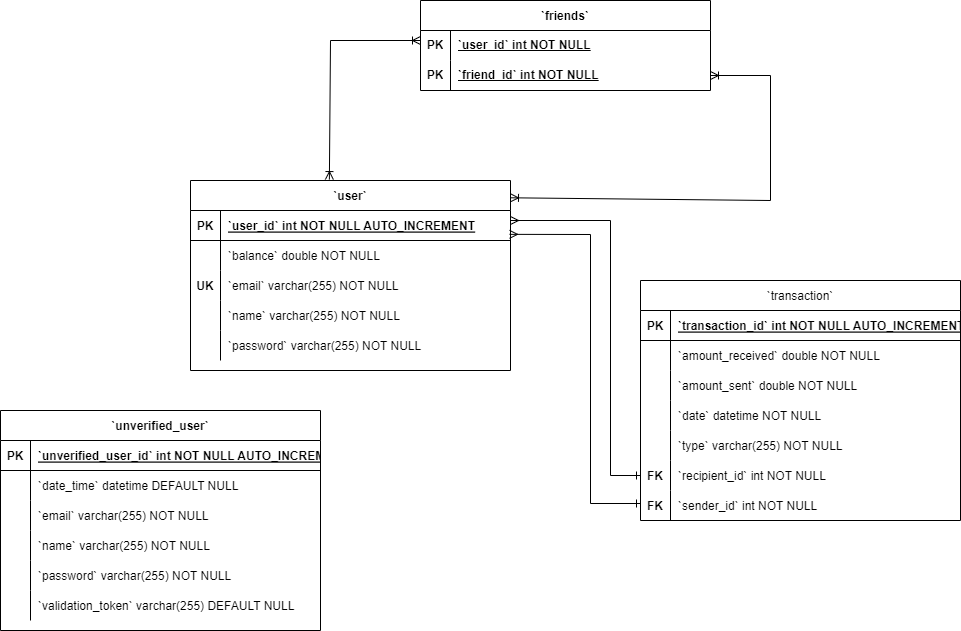

The diagram above was exported from draw.io. Its source (the exported page's mxGraphModel, read from the mxfile embedded in the PNG):
<mxGraphModel dx="1422" dy="786" grid="1" gridSize="10" guides="1" tooltips="1" connect="1" arrows="1" fold="1" page="1" pageScale="1" pageWidth="1100" pageHeight="850" background="none" math="0" shadow="0">
  <root>
    <mxCell id="0" />
    <mxCell id="1" parent="0" />
    <mxCell id="McXScKNRtXlft9BV50DV-96" value="`user`" style="shape=table;startSize=30;container=1;collapsible=1;childLayout=tableLayout;fixedRows=1;rowLines=0;fontStyle=1;align=center;resizeLast=1;" vertex="1" parent="1">
      <mxGeometry x="270" y="280" width="320" height="190" as="geometry" />
    </mxCell>
    <mxCell id="McXScKNRtXlft9BV50DV-97" value="" style="shape=tableRow;horizontal=0;startSize=0;swimlaneHead=0;swimlaneBody=0;fillColor=none;collapsible=0;dropTarget=0;points=[[0,0.5],[1,0.5]];portConstraint=eastwest;top=0;left=0;right=0;bottom=1;" vertex="1" parent="McXScKNRtXlft9BV50DV-96">
      <mxGeometry y="30" width="320" height="30" as="geometry" />
    </mxCell>
    <mxCell id="McXScKNRtXlft9BV50DV-98" value="PK" style="shape=partialRectangle;overflow=hidden;connectable=0;fillColor=none;top=0;left=0;bottom=0;right=0;fontStyle=1;" vertex="1" parent="McXScKNRtXlft9BV50DV-97">
      <mxGeometry width="30" height="30" as="geometry">
        <mxRectangle width="30" height="30" as="alternateBounds" />
      </mxGeometry>
    </mxCell>
    <mxCell id="McXScKNRtXlft9BV50DV-99" value="`user_id` int NOT NULL AUTO_INCREMENT" style="shape=partialRectangle;overflow=hidden;connectable=0;fillColor=none;align=left;top=0;left=0;bottom=0;right=0;spacingLeft=6;fontStyle=5;" vertex="1" parent="McXScKNRtXlft9BV50DV-97">
      <mxGeometry x="30" width="290" height="30" as="geometry">
        <mxRectangle width="290" height="30" as="alternateBounds" />
      </mxGeometry>
    </mxCell>
    <mxCell id="McXScKNRtXlft9BV50DV-100" value="" style="shape=tableRow;horizontal=0;startSize=0;swimlaneHead=0;swimlaneBody=0;fillColor=none;collapsible=0;dropTarget=0;points=[[0,0.5],[1,0.5]];portConstraint=eastwest;top=0;left=0;right=0;bottom=0;" vertex="1" parent="McXScKNRtXlft9BV50DV-96">
      <mxGeometry y="60" width="320" height="30" as="geometry" />
    </mxCell>
    <mxCell id="McXScKNRtXlft9BV50DV-101" value="" style="shape=partialRectangle;overflow=hidden;connectable=0;fillColor=none;top=0;left=0;bottom=0;right=0;" vertex="1" parent="McXScKNRtXlft9BV50DV-100">
      <mxGeometry width="30" height="30" as="geometry">
        <mxRectangle width="30" height="30" as="alternateBounds" />
      </mxGeometry>
    </mxCell>
    <mxCell id="McXScKNRtXlft9BV50DV-102" value="`balance` double NOT NULL" style="shape=partialRectangle;overflow=hidden;connectable=0;fillColor=none;align=left;top=0;left=0;bottom=0;right=0;spacingLeft=6;" vertex="1" parent="McXScKNRtXlft9BV50DV-100">
      <mxGeometry x="30" width="290" height="30" as="geometry">
        <mxRectangle width="290" height="30" as="alternateBounds" />
      </mxGeometry>
    </mxCell>
    <mxCell id="McXScKNRtXlft9BV50DV-103" value="" style="shape=tableRow;horizontal=0;startSize=0;swimlaneHead=0;swimlaneBody=0;fillColor=none;collapsible=0;dropTarget=0;points=[[0,0.5],[1,0.5]];portConstraint=eastwest;top=0;left=0;right=0;bottom=0;" vertex="1" parent="McXScKNRtXlft9BV50DV-96">
      <mxGeometry y="90" width="320" height="30" as="geometry" />
    </mxCell>
    <mxCell id="McXScKNRtXlft9BV50DV-104" value="UK" style="shape=partialRectangle;overflow=hidden;connectable=0;fillColor=none;top=0;left=0;bottom=0;right=0;fontStyle=1" vertex="1" parent="McXScKNRtXlft9BV50DV-103">
      <mxGeometry width="30" height="30" as="geometry">
        <mxRectangle width="30" height="30" as="alternateBounds" />
      </mxGeometry>
    </mxCell>
    <mxCell id="McXScKNRtXlft9BV50DV-105" value="`email` varchar(255) NOT NULL" style="shape=partialRectangle;overflow=hidden;connectable=0;fillColor=none;align=left;top=0;left=0;bottom=0;right=0;spacingLeft=6;" vertex="1" parent="McXScKNRtXlft9BV50DV-103">
      <mxGeometry x="30" width="290" height="30" as="geometry">
        <mxRectangle width="290" height="30" as="alternateBounds" />
      </mxGeometry>
    </mxCell>
    <mxCell id="McXScKNRtXlft9BV50DV-106" value="" style="shape=tableRow;horizontal=0;startSize=0;swimlaneHead=0;swimlaneBody=0;fillColor=none;collapsible=0;dropTarget=0;points=[[0,0.5],[1,0.5]];portConstraint=eastwest;top=0;left=0;right=0;bottom=0;" vertex="1" parent="McXScKNRtXlft9BV50DV-96">
      <mxGeometry y="120" width="320" height="30" as="geometry" />
    </mxCell>
    <mxCell id="McXScKNRtXlft9BV50DV-107" value="" style="shape=partialRectangle;overflow=hidden;connectable=0;fillColor=none;top=0;left=0;bottom=0;right=0;" vertex="1" parent="McXScKNRtXlft9BV50DV-106">
      <mxGeometry width="30" height="30" as="geometry">
        <mxRectangle width="30" height="30" as="alternateBounds" />
      </mxGeometry>
    </mxCell>
    <mxCell id="McXScKNRtXlft9BV50DV-108" value="`name` varchar(255) NOT NULL" style="shape=partialRectangle;overflow=hidden;connectable=0;fillColor=none;align=left;top=0;left=0;bottom=0;right=0;spacingLeft=6;" vertex="1" parent="McXScKNRtXlft9BV50DV-106">
      <mxGeometry x="30" width="290" height="30" as="geometry">
        <mxRectangle width="290" height="30" as="alternateBounds" />
      </mxGeometry>
    </mxCell>
    <mxCell id="McXScKNRtXlft9BV50DV-109" value="" style="shape=tableRow;horizontal=0;startSize=0;swimlaneHead=0;swimlaneBody=0;fillColor=none;collapsible=0;dropTarget=0;points=[[0,0.5],[1,0.5]];portConstraint=eastwest;top=0;left=0;right=0;bottom=0;" vertex="1" parent="McXScKNRtXlft9BV50DV-96">
      <mxGeometry y="150" width="320" height="30" as="geometry" />
    </mxCell>
    <mxCell id="McXScKNRtXlft9BV50DV-110" value="" style="shape=partialRectangle;overflow=hidden;connectable=0;fillColor=none;top=0;left=0;bottom=0;right=0;" vertex="1" parent="McXScKNRtXlft9BV50DV-109">
      <mxGeometry width="30" height="30" as="geometry">
        <mxRectangle width="30" height="30" as="alternateBounds" />
      </mxGeometry>
    </mxCell>
    <mxCell id="McXScKNRtXlft9BV50DV-111" value="`password` varchar(255) NOT NULL" style="shape=partialRectangle;overflow=hidden;connectable=0;fillColor=none;align=left;top=0;left=0;bottom=0;right=0;spacingLeft=6;" vertex="1" parent="McXScKNRtXlft9BV50DV-109">
      <mxGeometry x="30" width="290" height="30" as="geometry">
        <mxRectangle width="290" height="30" as="alternateBounds" />
      </mxGeometry>
    </mxCell>
    <mxCell id="McXScKNRtXlft9BV50DV-128" value="`transaction`" style="shape=table;startSize=30;container=1;collapsible=1;childLayout=tableLayout;fixedRows=1;rowLines=0;fontStyle=0;align=center;resizeLast=1;" vertex="1" parent="1">
      <mxGeometry x="720" y="380" width="320" height="240" as="geometry" />
    </mxCell>
    <mxCell id="McXScKNRtXlft9BV50DV-129" value="" style="shape=tableRow;horizontal=0;startSize=0;swimlaneHead=0;swimlaneBody=0;fillColor=none;collapsible=0;dropTarget=0;points=[[0,0.5],[1,0.5]];portConstraint=eastwest;top=0;left=0;right=0;bottom=1;" vertex="1" parent="McXScKNRtXlft9BV50DV-128">
      <mxGeometry y="30" width="320" height="30" as="geometry" />
    </mxCell>
    <mxCell id="McXScKNRtXlft9BV50DV-130" value="PK" style="shape=partialRectangle;overflow=hidden;connectable=0;fillColor=none;top=0;left=0;bottom=0;right=0;fontStyle=1;" vertex="1" parent="McXScKNRtXlft9BV50DV-129">
      <mxGeometry width="30" height="30" as="geometry">
        <mxRectangle width="30" height="30" as="alternateBounds" />
      </mxGeometry>
    </mxCell>
    <mxCell id="McXScKNRtXlft9BV50DV-131" value="`transaction_id` int NOT NULL AUTO_INCREMENT" style="shape=partialRectangle;overflow=hidden;connectable=0;fillColor=none;align=left;top=0;left=0;bottom=0;right=0;spacingLeft=6;fontStyle=5;" vertex="1" parent="McXScKNRtXlft9BV50DV-129">
      <mxGeometry x="30" width="290" height="30" as="geometry">
        <mxRectangle width="290" height="30" as="alternateBounds" />
      </mxGeometry>
    </mxCell>
    <mxCell id="McXScKNRtXlft9BV50DV-132" value="" style="shape=tableRow;horizontal=0;startSize=0;swimlaneHead=0;swimlaneBody=0;fillColor=none;collapsible=0;dropTarget=0;points=[[0,0.5],[1,0.5]];portConstraint=eastwest;top=0;left=0;right=0;bottom=0;" vertex="1" parent="McXScKNRtXlft9BV50DV-128">
      <mxGeometry y="60" width="320" height="30" as="geometry" />
    </mxCell>
    <mxCell id="McXScKNRtXlft9BV50DV-133" value="" style="shape=partialRectangle;overflow=hidden;connectable=0;fillColor=none;top=0;left=0;bottom=0;right=0;" vertex="1" parent="McXScKNRtXlft9BV50DV-132">
      <mxGeometry width="30" height="30" as="geometry">
        <mxRectangle width="30" height="30" as="alternateBounds" />
      </mxGeometry>
    </mxCell>
    <mxCell id="McXScKNRtXlft9BV50DV-134" value="`amount_received` double NOT NULL" style="shape=partialRectangle;overflow=hidden;connectable=0;fillColor=none;align=left;top=0;left=0;bottom=0;right=0;spacingLeft=6;" vertex="1" parent="McXScKNRtXlft9BV50DV-132">
      <mxGeometry x="30" width="290" height="30" as="geometry">
        <mxRectangle width="290" height="30" as="alternateBounds" />
      </mxGeometry>
    </mxCell>
    <mxCell id="McXScKNRtXlft9BV50DV-135" value="" style="shape=tableRow;horizontal=0;startSize=0;swimlaneHead=0;swimlaneBody=0;fillColor=none;collapsible=0;dropTarget=0;points=[[0,0.5],[1,0.5]];portConstraint=eastwest;top=0;left=0;right=0;bottom=0;" vertex="1" parent="McXScKNRtXlft9BV50DV-128">
      <mxGeometry y="90" width="320" height="30" as="geometry" />
    </mxCell>
    <mxCell id="McXScKNRtXlft9BV50DV-136" value="" style="shape=partialRectangle;overflow=hidden;connectable=0;fillColor=none;top=0;left=0;bottom=0;right=0;" vertex="1" parent="McXScKNRtXlft9BV50DV-135">
      <mxGeometry width="30" height="30" as="geometry">
        <mxRectangle width="30" height="30" as="alternateBounds" />
      </mxGeometry>
    </mxCell>
    <mxCell id="McXScKNRtXlft9BV50DV-137" value="`amount_sent` double NOT NULL" style="shape=partialRectangle;overflow=hidden;connectable=0;fillColor=none;align=left;top=0;left=0;bottom=0;right=0;spacingLeft=6;" vertex="1" parent="McXScKNRtXlft9BV50DV-135">
      <mxGeometry x="30" width="290" height="30" as="geometry">
        <mxRectangle width="290" height="30" as="alternateBounds" />
      </mxGeometry>
    </mxCell>
    <mxCell id="McXScKNRtXlft9BV50DV-138" value="" style="shape=tableRow;horizontal=0;startSize=0;swimlaneHead=0;swimlaneBody=0;fillColor=none;collapsible=0;dropTarget=0;points=[[0,0.5],[1,0.5]];portConstraint=eastwest;top=0;left=0;right=0;bottom=0;" vertex="1" parent="McXScKNRtXlft9BV50DV-128">
      <mxGeometry y="120" width="320" height="30" as="geometry" />
    </mxCell>
    <mxCell id="McXScKNRtXlft9BV50DV-139" value="" style="shape=partialRectangle;overflow=hidden;connectable=0;fillColor=none;top=0;left=0;bottom=0;right=0;" vertex="1" parent="McXScKNRtXlft9BV50DV-138">
      <mxGeometry width="30" height="30" as="geometry">
        <mxRectangle width="30" height="30" as="alternateBounds" />
      </mxGeometry>
    </mxCell>
    <mxCell id="McXScKNRtXlft9BV50DV-140" value="`date` datetime NOT NULL" style="shape=partialRectangle;overflow=hidden;connectable=0;fillColor=none;align=left;top=0;left=0;bottom=0;right=0;spacingLeft=6;" vertex="1" parent="McXScKNRtXlft9BV50DV-138">
      <mxGeometry x="30" width="290" height="30" as="geometry">
        <mxRectangle width="290" height="30" as="alternateBounds" />
      </mxGeometry>
    </mxCell>
    <mxCell id="McXScKNRtXlft9BV50DV-141" value="" style="shape=tableRow;horizontal=0;startSize=0;swimlaneHead=0;swimlaneBody=0;fillColor=none;collapsible=0;dropTarget=0;points=[[0,0.5],[1,0.5]];portConstraint=eastwest;top=0;left=0;right=0;bottom=0;" vertex="1" parent="McXScKNRtXlft9BV50DV-128">
      <mxGeometry y="150" width="320" height="30" as="geometry" />
    </mxCell>
    <mxCell id="McXScKNRtXlft9BV50DV-142" value="" style="shape=partialRectangle;overflow=hidden;connectable=0;fillColor=none;top=0;left=0;bottom=0;right=0;" vertex="1" parent="McXScKNRtXlft9BV50DV-141">
      <mxGeometry width="30" height="30" as="geometry">
        <mxRectangle width="30" height="30" as="alternateBounds" />
      </mxGeometry>
    </mxCell>
    <mxCell id="McXScKNRtXlft9BV50DV-143" value="`type` varchar(255) NOT NULL" style="shape=partialRectangle;overflow=hidden;connectable=0;fillColor=none;align=left;top=0;left=0;bottom=0;right=0;spacingLeft=6;" vertex="1" parent="McXScKNRtXlft9BV50DV-141">
      <mxGeometry x="30" width="290" height="30" as="geometry">
        <mxRectangle width="290" height="30" as="alternateBounds" />
      </mxGeometry>
    </mxCell>
    <mxCell id="McXScKNRtXlft9BV50DV-144" value="" style="shape=tableRow;horizontal=0;startSize=0;swimlaneHead=0;swimlaneBody=0;fillColor=none;collapsible=0;dropTarget=0;points=[[0,0.5],[1,0.5]];portConstraint=eastwest;top=0;left=0;right=0;bottom=0;" vertex="1" parent="McXScKNRtXlft9BV50DV-128">
      <mxGeometry y="180" width="320" height="30" as="geometry" />
    </mxCell>
    <mxCell id="McXScKNRtXlft9BV50DV-145" value="FK" style="shape=partialRectangle;overflow=hidden;connectable=0;fillColor=none;top=0;left=0;bottom=0;right=0;fontStyle=1" vertex="1" parent="McXScKNRtXlft9BV50DV-144">
      <mxGeometry width="30" height="30" as="geometry">
        <mxRectangle width="30" height="30" as="alternateBounds" />
      </mxGeometry>
    </mxCell>
    <mxCell id="McXScKNRtXlft9BV50DV-146" value="`recipient_id` int NOT NULL" style="shape=partialRectangle;overflow=hidden;connectable=0;fillColor=none;align=left;top=0;left=0;bottom=0;right=0;spacingLeft=6;" vertex="1" parent="McXScKNRtXlft9BV50DV-144">
      <mxGeometry x="30" width="290" height="30" as="geometry">
        <mxRectangle width="290" height="30" as="alternateBounds" />
      </mxGeometry>
    </mxCell>
    <mxCell id="McXScKNRtXlft9BV50DV-147" value="" style="shape=tableRow;horizontal=0;startSize=0;swimlaneHead=0;swimlaneBody=0;fillColor=none;collapsible=0;dropTarget=0;points=[[0,0.5],[1,0.5]];portConstraint=eastwest;top=0;left=0;right=0;bottom=0;" vertex="1" parent="McXScKNRtXlft9BV50DV-128">
      <mxGeometry y="210" width="320" height="30" as="geometry" />
    </mxCell>
    <mxCell id="McXScKNRtXlft9BV50DV-148" value="FK" style="shape=partialRectangle;overflow=hidden;connectable=0;fillColor=none;top=0;left=0;bottom=0;right=0;fontStyle=1" vertex="1" parent="McXScKNRtXlft9BV50DV-147">
      <mxGeometry width="30" height="30" as="geometry">
        <mxRectangle width="30" height="30" as="alternateBounds" />
      </mxGeometry>
    </mxCell>
    <mxCell id="McXScKNRtXlft9BV50DV-149" value="`sender_id` int NOT NULL" style="shape=partialRectangle;overflow=hidden;connectable=0;fillColor=none;align=left;top=0;left=0;bottom=0;right=0;spacingLeft=6;" vertex="1" parent="McXScKNRtXlft9BV50DV-147">
      <mxGeometry x="30" width="290" height="30" as="geometry">
        <mxRectangle width="290" height="30" as="alternateBounds" />
      </mxGeometry>
    </mxCell>
    <mxCell id="McXScKNRtXlft9BV50DV-172" value="`unverified_user`" style="shape=table;startSize=30;container=1;collapsible=1;childLayout=tableLayout;fixedRows=1;rowLines=0;fontStyle=1;align=center;resizeLast=1;" vertex="1" parent="1">
      <mxGeometry x="80" y="510" width="320" height="220" as="geometry" />
    </mxCell>
    <mxCell id="McXScKNRtXlft9BV50DV-173" value="" style="shape=tableRow;horizontal=0;startSize=0;swimlaneHead=0;swimlaneBody=0;fillColor=none;collapsible=0;dropTarget=0;points=[[0,0.5],[1,0.5]];portConstraint=eastwest;top=0;left=0;right=0;bottom=1;" vertex="1" parent="McXScKNRtXlft9BV50DV-172">
      <mxGeometry y="30" width="320" height="30" as="geometry" />
    </mxCell>
    <mxCell id="McXScKNRtXlft9BV50DV-174" value="PK" style="shape=partialRectangle;overflow=hidden;connectable=0;fillColor=none;top=0;left=0;bottom=0;right=0;fontStyle=1;" vertex="1" parent="McXScKNRtXlft9BV50DV-173">
      <mxGeometry width="30" height="30" as="geometry">
        <mxRectangle width="30" height="30" as="alternateBounds" />
      </mxGeometry>
    </mxCell>
    <mxCell id="McXScKNRtXlft9BV50DV-175" value="`unverified_user_id` int NOT NULL AUTO_INCREMENT" style="shape=partialRectangle;overflow=hidden;connectable=0;fillColor=none;align=left;top=0;left=0;bottom=0;right=0;spacingLeft=6;fontStyle=5;" vertex="1" parent="McXScKNRtXlft9BV50DV-173">
      <mxGeometry x="30" width="290" height="30" as="geometry">
        <mxRectangle width="290" height="30" as="alternateBounds" />
      </mxGeometry>
    </mxCell>
    <mxCell id="McXScKNRtXlft9BV50DV-176" value="" style="shape=tableRow;horizontal=0;startSize=0;swimlaneHead=0;swimlaneBody=0;fillColor=none;collapsible=0;dropTarget=0;points=[[0,0.5],[1,0.5]];portConstraint=eastwest;top=0;left=0;right=0;bottom=0;" vertex="1" parent="McXScKNRtXlft9BV50DV-172">
      <mxGeometry y="60" width="320" height="30" as="geometry" />
    </mxCell>
    <mxCell id="McXScKNRtXlft9BV50DV-177" value="" style="shape=partialRectangle;overflow=hidden;connectable=0;fillColor=none;top=0;left=0;bottom=0;right=0;" vertex="1" parent="McXScKNRtXlft9BV50DV-176">
      <mxGeometry width="30" height="30" as="geometry">
        <mxRectangle width="30" height="30" as="alternateBounds" />
      </mxGeometry>
    </mxCell>
    <mxCell id="McXScKNRtXlft9BV50DV-178" value="`date_time` datetime DEFAULT NULL" style="shape=partialRectangle;overflow=hidden;connectable=0;fillColor=none;align=left;top=0;left=0;bottom=0;right=0;spacingLeft=6;" vertex="1" parent="McXScKNRtXlft9BV50DV-176">
      <mxGeometry x="30" width="290" height="30" as="geometry">
        <mxRectangle width="290" height="30" as="alternateBounds" />
      </mxGeometry>
    </mxCell>
    <mxCell id="McXScKNRtXlft9BV50DV-179" value="" style="shape=tableRow;horizontal=0;startSize=0;swimlaneHead=0;swimlaneBody=0;fillColor=none;collapsible=0;dropTarget=0;points=[[0,0.5],[1,0.5]];portConstraint=eastwest;top=0;left=0;right=0;bottom=0;" vertex="1" parent="McXScKNRtXlft9BV50DV-172">
      <mxGeometry y="90" width="320" height="30" as="geometry" />
    </mxCell>
    <mxCell id="McXScKNRtXlft9BV50DV-180" value="" style="shape=partialRectangle;overflow=hidden;connectable=0;fillColor=none;top=0;left=0;bottom=0;right=0;" vertex="1" parent="McXScKNRtXlft9BV50DV-179">
      <mxGeometry width="30" height="30" as="geometry">
        <mxRectangle width="30" height="30" as="alternateBounds" />
      </mxGeometry>
    </mxCell>
    <mxCell id="McXScKNRtXlft9BV50DV-181" value="`email` varchar(255) NOT NULL" style="shape=partialRectangle;overflow=hidden;connectable=0;fillColor=none;align=left;top=0;left=0;bottom=0;right=0;spacingLeft=6;" vertex="1" parent="McXScKNRtXlft9BV50DV-179">
      <mxGeometry x="30" width="290" height="30" as="geometry">
        <mxRectangle width="290" height="30" as="alternateBounds" />
      </mxGeometry>
    </mxCell>
    <mxCell id="McXScKNRtXlft9BV50DV-182" value="" style="shape=tableRow;horizontal=0;startSize=0;swimlaneHead=0;swimlaneBody=0;fillColor=none;collapsible=0;dropTarget=0;points=[[0,0.5],[1,0.5]];portConstraint=eastwest;top=0;left=0;right=0;bottom=0;" vertex="1" parent="McXScKNRtXlft9BV50DV-172">
      <mxGeometry y="120" width="320" height="30" as="geometry" />
    </mxCell>
    <mxCell id="McXScKNRtXlft9BV50DV-183" value="" style="shape=partialRectangle;overflow=hidden;connectable=0;fillColor=none;top=0;left=0;bottom=0;right=0;" vertex="1" parent="McXScKNRtXlft9BV50DV-182">
      <mxGeometry width="30" height="30" as="geometry">
        <mxRectangle width="30" height="30" as="alternateBounds" />
      </mxGeometry>
    </mxCell>
    <mxCell id="McXScKNRtXlft9BV50DV-184" value="`name` varchar(255) NOT NULL" style="shape=partialRectangle;overflow=hidden;connectable=0;fillColor=none;align=left;top=0;left=0;bottom=0;right=0;spacingLeft=6;" vertex="1" parent="McXScKNRtXlft9BV50DV-182">
      <mxGeometry x="30" width="290" height="30" as="geometry">
        <mxRectangle width="290" height="30" as="alternateBounds" />
      </mxGeometry>
    </mxCell>
    <mxCell id="McXScKNRtXlft9BV50DV-185" value="" style="shape=tableRow;horizontal=0;startSize=0;swimlaneHead=0;swimlaneBody=0;fillColor=none;collapsible=0;dropTarget=0;points=[[0,0.5],[1,0.5]];portConstraint=eastwest;top=0;left=0;right=0;bottom=0;" vertex="1" parent="McXScKNRtXlft9BV50DV-172">
      <mxGeometry y="150" width="320" height="30" as="geometry" />
    </mxCell>
    <mxCell id="McXScKNRtXlft9BV50DV-186" value="" style="shape=partialRectangle;overflow=hidden;connectable=0;fillColor=none;top=0;left=0;bottom=0;right=0;" vertex="1" parent="McXScKNRtXlft9BV50DV-185">
      <mxGeometry width="30" height="30" as="geometry">
        <mxRectangle width="30" height="30" as="alternateBounds" />
      </mxGeometry>
    </mxCell>
    <mxCell id="McXScKNRtXlft9BV50DV-187" value="`password` varchar(255) NOT NULL" style="shape=partialRectangle;overflow=hidden;connectable=0;fillColor=none;align=left;top=0;left=0;bottom=0;right=0;spacingLeft=6;" vertex="1" parent="McXScKNRtXlft9BV50DV-185">
      <mxGeometry x="30" width="290" height="30" as="geometry">
        <mxRectangle width="290" height="30" as="alternateBounds" />
      </mxGeometry>
    </mxCell>
    <mxCell id="McXScKNRtXlft9BV50DV-188" value="" style="shape=tableRow;horizontal=0;startSize=0;swimlaneHead=0;swimlaneBody=0;fillColor=none;collapsible=0;dropTarget=0;points=[[0,0.5],[1,0.5]];portConstraint=eastwest;top=0;left=0;right=0;bottom=0;" vertex="1" parent="McXScKNRtXlft9BV50DV-172">
      <mxGeometry y="180" width="320" height="30" as="geometry" />
    </mxCell>
    <mxCell id="McXScKNRtXlft9BV50DV-189" value="" style="shape=partialRectangle;overflow=hidden;connectable=0;fillColor=none;top=0;left=0;bottom=0;right=0;" vertex="1" parent="McXScKNRtXlft9BV50DV-188">
      <mxGeometry width="30" height="30" as="geometry">
        <mxRectangle width="30" height="30" as="alternateBounds" />
      </mxGeometry>
    </mxCell>
    <mxCell id="McXScKNRtXlft9BV50DV-190" value="`validation_token` varchar(255) DEFAULT NULL" style="shape=partialRectangle;overflow=hidden;connectable=0;fillColor=none;align=left;top=0;left=0;bottom=0;right=0;spacingLeft=6;" vertex="1" parent="McXScKNRtXlft9BV50DV-188">
      <mxGeometry x="30" width="290" height="30" as="geometry">
        <mxRectangle width="290" height="30" as="alternateBounds" />
      </mxGeometry>
    </mxCell>
    <mxCell id="McXScKNRtXlft9BV50DV-191" value="`friends`" style="shape=table;startSize=30;container=1;collapsible=0;childLayout=tableLayout;fixedRows=1;rowLines=0;fontStyle=1;" vertex="1" parent="1">
      <mxGeometry x="500" y="100" width="290" height="90" as="geometry" />
    </mxCell>
    <mxCell id="McXScKNRtXlft9BV50DV-192" value="" style="shape=tableRow;horizontal=0;startSize=0;swimlaneHead=0;swimlaneBody=0;top=0;left=0;bottom=0;right=0;collapsible=0;dropTarget=0;fillColor=none;points=[[0,0.5],[1,0.5]];portConstraint=eastwest;" vertex="1" parent="McXScKNRtXlft9BV50DV-191">
      <mxGeometry y="30" width="290" height="30" as="geometry" />
    </mxCell>
    <mxCell id="McXScKNRtXlft9BV50DV-193" value="&lt;b&gt;PK&lt;/b&gt;" style="shape=partialRectangle;html=1;whiteSpace=wrap;connectable=0;fillColor=none;top=0;left=0;bottom=0;right=0;overflow=hidden;pointerEvents=1;" vertex="1" parent="McXScKNRtXlft9BV50DV-192">
      <mxGeometry width="30" height="30" as="geometry">
        <mxRectangle width="30" height="30" as="alternateBounds" />
      </mxGeometry>
    </mxCell>
    <mxCell id="McXScKNRtXlft9BV50DV-194" value="&lt;span style=&quot;font-weight: 700; text-decoration-line: underline;&quot;&gt;`user_id` int NOT NULL&lt;/span&gt;" style="shape=partialRectangle;html=1;whiteSpace=wrap;connectable=0;fillColor=none;top=0;left=0;bottom=0;right=0;align=left;spacingLeft=6;overflow=hidden;" vertex="1" parent="McXScKNRtXlft9BV50DV-192">
      <mxGeometry x="30" width="260" height="30" as="geometry">
        <mxRectangle width="260" height="30" as="alternateBounds" />
      </mxGeometry>
    </mxCell>
    <mxCell id="McXScKNRtXlft9BV50DV-195" value="" style="shape=tableRow;horizontal=0;startSize=0;swimlaneHead=0;swimlaneBody=0;top=0;left=0;bottom=0;right=0;collapsible=0;dropTarget=0;fillColor=none;points=[[0,0.5],[1,0.5]];portConstraint=eastwest;" vertex="1" parent="McXScKNRtXlft9BV50DV-191">
      <mxGeometry y="60" width="290" height="30" as="geometry" />
    </mxCell>
    <mxCell id="McXScKNRtXlft9BV50DV-196" value="&lt;b&gt;PK&lt;/b&gt;" style="shape=partialRectangle;html=1;whiteSpace=wrap;connectable=0;fillColor=none;top=0;left=0;bottom=0;right=0;overflow=hidden;" vertex="1" parent="McXScKNRtXlft9BV50DV-195">
      <mxGeometry width="30" height="30" as="geometry">
        <mxRectangle width="30" height="30" as="alternateBounds" />
      </mxGeometry>
    </mxCell>
    <mxCell id="McXScKNRtXlft9BV50DV-197" value="&lt;span style=&quot;&quot;&gt;&lt;b&gt;&lt;u&gt;`friend_id` int NOT NULL&lt;/u&gt;&lt;/b&gt;&lt;/span&gt;" style="shape=partialRectangle;html=1;whiteSpace=wrap;connectable=0;fillColor=none;top=0;left=0;bottom=0;right=0;align=left;spacingLeft=6;overflow=hidden;" vertex="1" parent="McXScKNRtXlft9BV50DV-195">
      <mxGeometry x="30" width="260" height="30" as="geometry">
        <mxRectangle width="260" height="30" as="alternateBounds" />
      </mxGeometry>
    </mxCell>
    <mxCell id="McXScKNRtXlft9BV50DV-201" value="" style="endArrow=ERoneToMany;html=1;rounded=0;endFill=0;startArrow=ERoneToMany;startFill=0;exitX=0.434;exitY=-0.005;exitDx=0;exitDy=0;exitPerimeter=0;" edge="1" parent="1" source="McXScKNRtXlft9BV50DV-96">
      <mxGeometry width="50" height="50" relative="1" as="geometry">
        <mxPoint x="340" y="140" as="sourcePoint" />
        <mxPoint x="500" y="140" as="targetPoint" />
        <Array as="points">
          <mxPoint x="410" y="140" />
        </Array>
      </mxGeometry>
    </mxCell>
    <mxCell id="McXScKNRtXlft9BV50DV-202" value="" style="endArrow=ERoneToMany;html=1;rounded=0;entryX=1;entryY=0.5;entryDx=0;entryDy=0;startArrow=ERoneToMany;startFill=0;endFill=0;exitX=1;exitY=0.091;exitDx=0;exitDy=0;exitPerimeter=0;" edge="1" parent="1" source="McXScKNRtXlft9BV50DV-96" target="McXScKNRtXlft9BV50DV-195">
      <mxGeometry width="50" height="50" relative="1" as="geometry">
        <mxPoint x="850" y="270" as="sourcePoint" />
        <mxPoint x="900" y="130" as="targetPoint" />
        <Array as="points">
          <mxPoint x="850" y="300" />
          <mxPoint x="850" y="175" />
        </Array>
      </mxGeometry>
    </mxCell>
    <mxCell id="McXScKNRtXlft9BV50DV-203" value="" style="endArrow=ERmany;html=1;rounded=0;exitX=0;exitY=0.5;exitDx=0;exitDy=0;startArrow=ERone;startFill=0;endFill=0;" edge="1" parent="1" source="McXScKNRtXlft9BV50DV-144">
      <mxGeometry width="50" height="50" relative="1" as="geometry">
        <mxPoint x="690" y="580" as="sourcePoint" />
        <mxPoint x="590" y="320" as="targetPoint" />
        <Array as="points">
          <mxPoint x="690" y="575" />
          <mxPoint x="690" y="320" />
        </Array>
      </mxGeometry>
    </mxCell>
    <mxCell id="McXScKNRtXlft9BV50DV-204" value="" style="endArrow=ERmany;html=1;rounded=0;entryX=0.997;entryY=0.795;entryDx=0;entryDy=0;exitX=0;exitY=0.5;exitDx=0;exitDy=0;startArrow=ERone;startFill=0;endFill=0;entryPerimeter=0;" edge="1" parent="1" target="McXScKNRtXlft9BV50DV-97">
      <mxGeometry width="50" height="50" relative="1" as="geometry">
        <mxPoint x="720" y="603" as="sourcePoint" />
        <mxPoint x="590" y="382.9999999999999" as="targetPoint" />
        <Array as="points">
          <mxPoint x="670" y="603" />
          <mxPoint x="670" y="334" />
        </Array>
      </mxGeometry>
    </mxCell>
  </root>
</mxGraphModel>